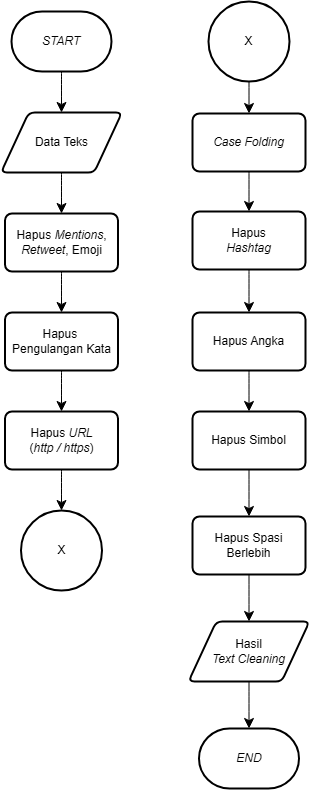

The diagram above was exported from draw.io. Its source (the exported page's mxGraphModel, read from the mxfile embedded in the PNG):
<mxGraphModel dx="1238" dy="1326" grid="0" gridSize="10" guides="1" tooltips="1" connect="1" arrows="1" fold="1" page="0" pageScale="1" pageWidth="850" pageHeight="1100" math="0" shadow="0">
  <root>
    <mxCell id="0" />
    <mxCell id="1" parent="0" />
    <mxCell id="CswfoCxbGX14ufK1BZqG-15" style="edgeStyle=none;curved=1;rounded=0;orthogonalLoop=1;jettySize=auto;html=1;exitX=0.5;exitY=1;exitDx=0;exitDy=0;exitPerimeter=0;entryX=0.5;entryY=0;entryDx=0;entryDy=0;fontSize=12;startSize=8;endSize=8;" edge="1" parent="1" source="CswfoCxbGX14ufK1BZqG-1" target="CswfoCxbGX14ufK1BZqG-2">
      <mxGeometry relative="1" as="geometry" />
    </mxCell>
    <mxCell id="CswfoCxbGX14ufK1BZqG-1" value="&lt;i&gt;START&lt;/i&gt;" style="strokeWidth=2;html=1;shape=mxgraph.flowchart.terminator;whiteSpace=wrap;" vertex="1" parent="1">
      <mxGeometry x="-30" y="-111" width="100" height="60" as="geometry" />
    </mxCell>
    <mxCell id="CswfoCxbGX14ufK1BZqG-16" style="edgeStyle=none;curved=1;rounded=0;orthogonalLoop=1;jettySize=auto;html=1;exitX=0.5;exitY=1;exitDx=0;exitDy=0;entryX=0.5;entryY=0;entryDx=0;entryDy=0;fontSize=12;startSize=8;endSize=8;" edge="1" parent="1" source="CswfoCxbGX14ufK1BZqG-2" target="CswfoCxbGX14ufK1BZqG-3">
      <mxGeometry relative="1" as="geometry" />
    </mxCell>
    <mxCell id="CswfoCxbGX14ufK1BZqG-2" value="Data Teks" style="shape=parallelogram;html=1;strokeWidth=2;perimeter=parallelogramPerimeter;whiteSpace=wrap;rounded=1;arcSize=12;size=0.23;" vertex="1" parent="1">
      <mxGeometry x="-40.5" y="-10" width="121" height="60" as="geometry" />
    </mxCell>
    <mxCell id="CswfoCxbGX14ufK1BZqG-17" style="edgeStyle=none;curved=1;rounded=0;orthogonalLoop=1;jettySize=auto;html=1;exitX=0.5;exitY=1;exitDx=0;exitDy=0;fontSize=12;startSize=8;endSize=8;" edge="1" parent="1" source="CswfoCxbGX14ufK1BZqG-3" target="CswfoCxbGX14ufK1BZqG-4">
      <mxGeometry relative="1" as="geometry" />
    </mxCell>
    <mxCell id="CswfoCxbGX14ufK1BZqG-3" value="Hapus &lt;i&gt;Mentions&lt;/i&gt;,&lt;div&gt;&lt;i&gt;Retweet&lt;/i&gt;, Emoji&lt;/div&gt;" style="rounded=1;whiteSpace=wrap;html=1;absoluteArcSize=1;arcSize=14;strokeWidth=2;" vertex="1" parent="1">
      <mxGeometry x="-36.5" y="91" width="113" height="58" as="geometry" />
    </mxCell>
    <mxCell id="CswfoCxbGX14ufK1BZqG-18" style="edgeStyle=none;curved=1;rounded=0;orthogonalLoop=1;jettySize=auto;html=1;exitX=0.5;exitY=1;exitDx=0;exitDy=0;entryX=0.5;entryY=0;entryDx=0;entryDy=0;fontSize=12;startSize=8;endSize=8;" edge="1" parent="1" source="CswfoCxbGX14ufK1BZqG-4" target="CswfoCxbGX14ufK1BZqG-5">
      <mxGeometry relative="1" as="geometry" />
    </mxCell>
    <mxCell id="CswfoCxbGX14ufK1BZqG-4" value="Hapus&amp;nbsp;&lt;div&gt;Pengulangan Kata&lt;/div&gt;" style="rounded=1;whiteSpace=wrap;html=1;absoluteArcSize=1;arcSize=14;strokeWidth=2;" vertex="1" parent="1">
      <mxGeometry x="-36.5" y="190" width="113" height="58" as="geometry" />
    </mxCell>
    <mxCell id="CswfoCxbGX14ufK1BZqG-5" value="Hapus &lt;i&gt;URL&lt;/i&gt;&lt;div&gt;(&lt;i&gt;http / https&lt;/i&gt;)&lt;/div&gt;" style="rounded=1;whiteSpace=wrap;html=1;absoluteArcSize=1;arcSize=14;strokeWidth=2;" vertex="1" parent="1">
      <mxGeometry x="-36.5" y="289" width="113" height="58" as="geometry" />
    </mxCell>
    <mxCell id="CswfoCxbGX14ufK1BZqG-6" value="X" style="strokeWidth=2;html=1;shape=mxgraph.flowchart.start_2;whiteSpace=wrap;" vertex="1" parent="1">
      <mxGeometry x="-20.5" y="388" width="81" height="80" as="geometry" />
    </mxCell>
    <mxCell id="CswfoCxbGX14ufK1BZqG-20" style="edgeStyle=none;curved=1;rounded=0;orthogonalLoop=1;jettySize=auto;html=1;exitX=0.5;exitY=1;exitDx=0;exitDy=0;exitPerimeter=0;entryX=0.5;entryY=0;entryDx=0;entryDy=0;fontSize=12;startSize=8;endSize=8;" edge="1" parent="1" source="CswfoCxbGX14ufK1BZqG-7" target="CswfoCxbGX14ufK1BZqG-8">
      <mxGeometry relative="1" as="geometry" />
    </mxCell>
    <mxCell id="CswfoCxbGX14ufK1BZqG-7" value="X" style="strokeWidth=2;html=1;shape=mxgraph.flowchart.start_2;whiteSpace=wrap;" vertex="1" parent="1">
      <mxGeometry x="167" y="-121" width="81" height="80" as="geometry" />
    </mxCell>
    <mxCell id="CswfoCxbGX14ufK1BZqG-21" style="edgeStyle=none;curved=1;rounded=0;orthogonalLoop=1;jettySize=auto;html=1;exitX=0.5;exitY=1;exitDx=0;exitDy=0;entryX=0.5;entryY=0;entryDx=0;entryDy=0;fontSize=12;startSize=8;endSize=8;" edge="1" parent="1" source="CswfoCxbGX14ufK1BZqG-8" target="CswfoCxbGX14ufK1BZqG-9">
      <mxGeometry relative="1" as="geometry" />
    </mxCell>
    <mxCell id="CswfoCxbGX14ufK1BZqG-8" value="&lt;i&gt;Case Folding&lt;/i&gt;" style="rounded=1;whiteSpace=wrap;html=1;absoluteArcSize=1;arcSize=14;strokeWidth=2;" vertex="1" parent="1">
      <mxGeometry x="151" y="-9" width="113" height="58" as="geometry" />
    </mxCell>
    <mxCell id="CswfoCxbGX14ufK1BZqG-22" style="edgeStyle=none;curved=1;rounded=0;orthogonalLoop=1;jettySize=auto;html=1;exitX=0.5;exitY=1;exitDx=0;exitDy=0;entryX=0.5;entryY=0;entryDx=0;entryDy=0;fontSize=12;startSize=8;endSize=8;" edge="1" parent="1" source="CswfoCxbGX14ufK1BZqG-9" target="CswfoCxbGX14ufK1BZqG-10">
      <mxGeometry relative="1" as="geometry" />
    </mxCell>
    <mxCell id="CswfoCxbGX14ufK1BZqG-9" value="Hapus&lt;div&gt;&lt;i&gt;Hashtag&lt;/i&gt;&lt;/div&gt;" style="rounded=1;whiteSpace=wrap;html=1;absoluteArcSize=1;arcSize=14;strokeWidth=2;" vertex="1" parent="1">
      <mxGeometry x="151" y="89" width="113" height="58" as="geometry" />
    </mxCell>
    <mxCell id="CswfoCxbGX14ufK1BZqG-23" style="edgeStyle=none;curved=1;rounded=0;orthogonalLoop=1;jettySize=auto;html=1;exitX=0.5;exitY=1;exitDx=0;exitDy=0;entryX=0.5;entryY=0;entryDx=0;entryDy=0;fontSize=12;startSize=8;endSize=8;" edge="1" parent="1" source="CswfoCxbGX14ufK1BZqG-10" target="CswfoCxbGX14ufK1BZqG-11">
      <mxGeometry relative="1" as="geometry" />
    </mxCell>
    <mxCell id="CswfoCxbGX14ufK1BZqG-10" value="Hapus Angka" style="rounded=1;whiteSpace=wrap;html=1;absoluteArcSize=1;arcSize=14;strokeWidth=2;" vertex="1" parent="1">
      <mxGeometry x="151" y="190" width="113" height="58" as="geometry" />
    </mxCell>
    <mxCell id="CswfoCxbGX14ufK1BZqG-24" style="edgeStyle=none;curved=1;rounded=0;orthogonalLoop=1;jettySize=auto;html=1;exitX=0.5;exitY=1;exitDx=0;exitDy=0;entryX=0.5;entryY=0;entryDx=0;entryDy=0;fontSize=12;startSize=8;endSize=8;" edge="1" parent="1" source="CswfoCxbGX14ufK1BZqG-11" target="CswfoCxbGX14ufK1BZqG-12">
      <mxGeometry relative="1" as="geometry" />
    </mxCell>
    <mxCell id="CswfoCxbGX14ufK1BZqG-11" value="Hapus Simbol" style="rounded=1;whiteSpace=wrap;html=1;absoluteArcSize=1;arcSize=14;strokeWidth=2;" vertex="1" parent="1">
      <mxGeometry x="151" y="289" width="113" height="58" as="geometry" />
    </mxCell>
    <mxCell id="CswfoCxbGX14ufK1BZqG-25" style="edgeStyle=none;curved=1;rounded=0;orthogonalLoop=1;jettySize=auto;html=1;exitX=0.5;exitY=1;exitDx=0;exitDy=0;entryX=0.5;entryY=0;entryDx=0;entryDy=0;fontSize=12;startSize=8;endSize=8;" edge="1" parent="1" source="CswfoCxbGX14ufK1BZqG-12" target="CswfoCxbGX14ufK1BZqG-13">
      <mxGeometry relative="1" as="geometry" />
    </mxCell>
    <mxCell id="CswfoCxbGX14ufK1BZqG-12" value="Hapus Spasi Berlebih" style="rounded=1;whiteSpace=wrap;html=1;absoluteArcSize=1;arcSize=14;strokeWidth=2;" vertex="1" parent="1">
      <mxGeometry x="151" y="394" width="113" height="58" as="geometry" />
    </mxCell>
    <mxCell id="CswfoCxbGX14ufK1BZqG-13" value="Hasil&lt;div&gt;&lt;i&gt;Text Cleaning&lt;/i&gt;&lt;/div&gt;" style="shape=parallelogram;html=1;strokeWidth=2;perimeter=parallelogramPerimeter;whiteSpace=wrap;rounded=1;arcSize=12;size=0.23;" vertex="1" parent="1">
      <mxGeometry x="147" y="499" width="121" height="60" as="geometry" />
    </mxCell>
    <mxCell id="CswfoCxbGX14ufK1BZqG-14" value="&lt;i&gt;END&lt;/i&gt;" style="strokeWidth=2;html=1;shape=mxgraph.flowchart.terminator;whiteSpace=wrap;" vertex="1" parent="1">
      <mxGeometry x="157.5" y="606" width="100" height="60" as="geometry" />
    </mxCell>
    <mxCell id="CswfoCxbGX14ufK1BZqG-19" style="edgeStyle=none;curved=1;rounded=0;orthogonalLoop=1;jettySize=auto;html=1;exitX=0.5;exitY=1;exitDx=0;exitDy=0;entryX=0.5;entryY=0;entryDx=0;entryDy=0;entryPerimeter=0;fontSize=12;startSize=8;endSize=8;" edge="1" parent="1" source="CswfoCxbGX14ufK1BZqG-5" target="CswfoCxbGX14ufK1BZqG-6">
      <mxGeometry relative="1" as="geometry" />
    </mxCell>
    <mxCell id="CswfoCxbGX14ufK1BZqG-26" style="edgeStyle=none;curved=1;rounded=0;orthogonalLoop=1;jettySize=auto;html=1;exitX=0.5;exitY=1;exitDx=0;exitDy=0;entryX=0.5;entryY=0;entryDx=0;entryDy=0;entryPerimeter=0;fontSize=12;startSize=8;endSize=8;" edge="1" parent="1" source="CswfoCxbGX14ufK1BZqG-13" target="CswfoCxbGX14ufK1BZqG-14">
      <mxGeometry relative="1" as="geometry" />
    </mxCell>
  </root>
</mxGraphModel>